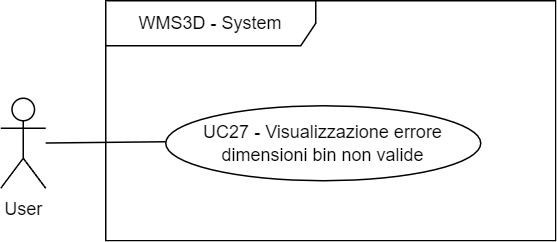

The diagram above was exported from draw.io. Its source (the exported page's mxGraphModel, read from the mxfile embedded in the PNG):
<mxGraphModel dx="893" dy="-702" grid="1" gridSize="10" guides="1" tooltips="1" connect="1" arrows="1" fold="1" page="1" pageScale="1" pageWidth="827" pageHeight="1169" math="0" shadow="0">
  <root>
    <mxCell id="0" />
    <mxCell id="1" parent="0" />
    <mxCell id="1XcY23ujMONmN1CRX9_A-5" value="WMS3D - System" style="shape=umlFrame;whiteSpace=wrap;html=1;pointerEvents=0;width=140;height=30;" vertex="1" parent="1">
      <mxGeometry x="90" y="1200" width="300" height="160" as="geometry" />
    </mxCell>
    <mxCell id="1XcY23ujMONmN1CRX9_A-6" style="rounded=0;orthogonalLoop=1;jettySize=auto;html=1;entryX=0;entryY=0.5;entryDx=0;entryDy=0;endArrow=none;endFill=0;" edge="1" parent="1" source="1XcY23ujMONmN1CRX9_A-7">
      <mxGeometry relative="1" as="geometry">
        <mxPoint x="130" y="1294" as="targetPoint" />
      </mxGeometry>
    </mxCell>
    <mxCell id="1XcY23ujMONmN1CRX9_A-7" value="User" style="shape=umlActor;verticalLabelPosition=bottom;verticalAlign=top;html=1;labelPosition=center;align=center;" vertex="1" parent="1">
      <mxGeometry x="20" y="1265" width="30" height="60" as="geometry" />
    </mxCell>
    <mxCell id="1XcY23ujMONmN1CRX9_A-8" value="UC27 -&amp;nbsp;Visualizzazione errore dimensioni bin non valide" style="ellipse;whiteSpace=wrap;html=1;" vertex="1" parent="1">
      <mxGeometry x="130" y="1270" width="210" height="50" as="geometry" />
    </mxCell>
  </root>
</mxGraphModel>